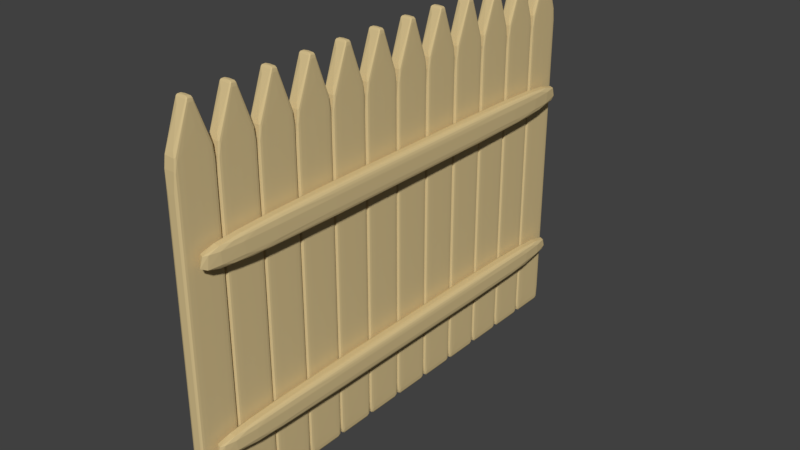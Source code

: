 # Source: Fence.blend  (saved by Blender 2.79.0; exported with 4.5.12 LTS)
import bpy
from mathutils import Matrix  # noqa: F401  (used for matrix-valued properties, if any)

bpy.ops.wm.read_factory_settings(use_empty=True)
scene = bpy.context.scene
scene.name = 'Scene'

# ---- collections
col_collection_1 = bpy.data.collections.new('Collection 1'); scene.collection.children.link(col_collection_1)

# ---- materials (node trees are filled in below, after node groups)
mat_material = bpy.data.materials.new('Material')
mat_material.alpha_threshold = 0.0
mat_material.use_transparent_shadow = False
mat_material.diffuse_color = (0.6738, 0.528, 0.2679, 1.0)
mat_material.roughness = 0.5
mat_material.line_color = (0.0, 0.0, 0.0, 1.0)

# ---- material node trees

# ---- world
world_world = bpy.data.worlds.new('World'); scene.world = world_world
world_world.color = (0.05088, 0.05088, 0.05088)
world_world.use_sun_shadow = False
world_world.sun_shadow_jitter_overblur = 0.0
world_world.cycles.sampling_method = 'MANUAL'

# ---- meshes
me_cube_003 = bpy.data.meshes.new('Cube.003')
me_cube_003.from_pydata([(-0.9803, -1.0, -1.55), (-0.9803, -1.0, 1.55), (-0.9803, 1.0, -1.55), (-0.9803, 1.0, 1.55), (0.1809, -1.0, -1.55), (0.1809, -1.0, 1.55), (0.1809, 1.0, -1.55), (0.1809, 1.0, 1.55), (-0.9803, 0.0, -1.55), (-0.9803, -1.0, 0.0), (-0.9803, 0.0, 1.55), (-0.9803, 1.0, 0.0), (-0.3997, 1.0, -1.55), (-0.3997, 1.0, 1.55), (0.1809, 1.0, 0.0), (0.1809, 0.0, -1.55), (0.1809, 0.0, 1.55), (0.1809, -1.0, 0.0), (-0.3997, -1.0, -1.55), (-0.3997, -1.0, 1.55), (-0.3997, 0.0, 1.55), (-0.3997, 0.0, -1.55), (-0.3997, -1.0, 0.0), (0.1809, 0.0, 0.0), (-0.3997, 1.0, 0.0), (-0.9803, 0.0, 0.0)], [], [(25, 10, 3, 11), (24, 13, 7, 14), (23, 16, 5, 17), (22, 19, 1, 9), (21, 15, 4, 18), (20, 10, 1, 19), (16, 20, 19, 5), (7, 13, 20, 16), (13, 3, 10, 20), (8, 21, 18, 0), (2, 12, 21, 8), (12, 6, 15, 21), (18, 22, 9, 0), (4, 17, 22, 18), (17, 5, 19, 22), (15, 23, 17, 4), (6, 14, 23, 15), (14, 7, 16, 23), (12, 24, 14, 6), (2, 11, 24, 12), (11, 3, 13, 24), (8, 25, 11, 2), (0, 9, 25, 8), (9, 1, 10, 25)])
me_cube_003.materials.append(mat_material)
me_cube_003.use_remesh_preserve_volume = False
me_cube_003.use_remesh_preserve_attributes = False
me_cube_003.use_mirror_vertex_groups = False
me_cube_003.update()
me_cube_002 = bpy.data.meshes.new('Cube.002')
me_cube_002.from_pydata([(-0.9803, -1.0, -1.55), (-0.9803, -1.0, 1.55), (-0.9803, 1.0, -1.55), (-0.9803, 1.0, 1.55), (0.1809, -1.0, -1.55), (0.1809, -1.0, 1.55), (0.1809, 1.0, -1.55), (0.1809, 1.0, 1.55), (-0.9803, 0.0, -1.55), (-0.9803, -1.0, 0.0), (-0.9803, 0.0, 1.55), (-0.9803, 1.0, 0.0), (-0.3997, 1.0, -1.55), (-0.3997, 1.0, 1.55), (0.1809, 1.0, 0.0), (0.1809, 0.0, -1.55), (0.1809, 0.0, 1.55), (0.1809, -1.0, 0.0), (-0.3997, -1.0, -1.55), (-0.3997, -1.0, 1.55), (-0.3997, 0.0, 1.55), (-0.3997, 0.0, -1.55), (-0.3997, -1.0, 0.0), (0.1809, 0.0, 0.0), (-0.3997, 1.0, 0.0), (-0.9803, 0.0, 0.0)], [], [(25, 10, 3, 11), (24, 13, 7, 14), (23, 16, 5, 17), (22, 19, 1, 9), (21, 15, 4, 18), (20, 10, 1, 19), (16, 20, 19, 5), (7, 13, 20, 16), (13, 3, 10, 20), (8, 21, 18, 0), (2, 12, 21, 8), (12, 6, 15, 21), (18, 22, 9, 0), (4, 17, 22, 18), (17, 5, 19, 22), (15, 23, 17, 4), (6, 14, 23, 15), (14, 7, 16, 23), (12, 24, 14, 6), (2, 11, 24, 12), (11, 3, 13, 24), (8, 25, 11, 2), (0, 9, 25, 8), (9, 1, 10, 25)])
me_cube_002.materials.append(mat_material)
me_cube_002.use_remesh_preserve_volume = False
me_cube_002.use_remesh_preserve_attributes = False
me_cube_002.use_mirror_vertex_groups = False
me_cube_002.update()
me_cube_001 = bpy.data.meshes.new('Cube.001')
me_cube_001.from_pydata([(-0.9303, -0.5922, -1.0), (-0.9303, -0.6366, -0.9303), (-1.0, -0.5922, -0.9303), (-0.9303, -0.6366, 0.9303), (-0.9303, -0.6366, 1.07), (-1.0, -0.5922, 1.07), (-1.0, -0.5922, 0.9303), (-0.9303, 0.5922, -1.0), (-1.0, 0.5922, -0.9303), (-0.9303, 0.6366, -0.9303), (-1.0, 0.5922, 1.07), (-0.9303, 0.6366, 1.07), (-0.9303, 0.6366, 0.9303), (-1.0, 0.5922, 0.9303), (0.9303, -0.5922, -1.0), (1.0, -0.5922, -0.9303), (0.9303, -0.6366, -0.9303), (1.0, -0.5922, 1.07), (0.9303, -0.6366, 1.07), (0.9303, -0.6366, 0.9303), (1.0, -0.5922, 0.9303), (0.9303, 0.5922, -1.0), (0.9303, 0.6366, -0.9303), (1.0, 0.5922, -0.9303), (0.9303, 0.6366, 1.07), (1.0, 0.5922, 1.07), (1.0, 0.5922, 0.9303), (0.9303, 0.6366, 0.9303), (-1.0, -0.5704, 9.596), (-1.0, -0.5922, 9.498), (-0.9303, -0.6366, 9.498), (-0.9303, -0.6197, 9.594), (-1.0, 0.5704, 9.596), (-0.9303, 0.6197, 9.594), (-0.9303, 0.6366, 9.498), (-1.0, 0.5922, 9.498), (0.9303, 0.6197, 9.594), (1.0, 0.5704, 9.596), (1.0, 0.5922, 9.498), (0.9303, 0.6366, 9.498), (1.0, -0.5704, 9.596), (0.9303, -0.6197, 9.594), (0.9303, -0.6366, 9.498), (1.0, -0.5922, 9.498), (-1.0, -0.06405, 10.93), (-0.9303, -0.1106, 10.94), (-0.9303, -0.04943, 11.0), (-1.0, 0.06405, 10.93), (-0.9303, 0.04943, 11.0), (-0.9303, 0.1106, 10.94), (0.9303, 0.1106, 10.94), (0.9303, 0.04943, 11.0), (1.0, 0.06405, 10.93), (1.0, -0.06405, 10.93), (0.9303, -0.04943, 11.0), (0.9303, -0.1106, 10.94)], [], [(16, 19, 3, 1), (24, 11, 34, 39), (17, 25, 38, 43), (10, 5, 29, 35), (2, 6, 13, 8), (9, 12, 27, 22), (51, 48, 46, 54), (23, 26, 20, 15), (32, 28, 44, 47), (4, 18, 42, 30), (31, 41, 55, 45), (36, 33, 49, 50), (40, 37, 52, 53), (0, 1, 2), (3, 4, 5, 6), (7, 8, 9), (10, 11, 12, 13), (14, 15, 16), (17, 18, 19, 20), (21, 22, 23), (24, 25, 26, 27), (28, 29, 30, 31), (32, 33, 34, 35), (36, 37, 38, 39), (40, 41, 42, 43), (44, 45, 46), (47, 48, 49), (50, 51, 52), (53, 54, 55), (7, 0, 2, 8), (1, 3, 6, 2), (5, 10, 13, 6), (12, 9, 8, 13), (21, 7, 9, 22), (11, 24, 27, 12), (26, 23, 22, 27), (14, 21, 23, 15), (25, 17, 20, 26), (19, 16, 15, 20), (0, 14, 16, 1), (18, 4, 3, 19), (28, 32, 35, 29), (33, 36, 39, 34), (37, 40, 43, 38), (41, 31, 30, 42), (17, 43, 42, 18), (29, 5, 4, 30), (10, 35, 34, 11), (38, 25, 24, 39), (46, 48, 47, 44), (48, 51, 50, 49), (51, 54, 53, 52), (54, 46, 45, 55), (36, 50, 52, 37), (55, 41, 40, 53), (31, 45, 44, 28), (49, 33, 32, 47), (7, 21, 14, 0)])
me_cube_001.materials.append(mat_material)
me_cube_001.use_remesh_preserve_volume = False
me_cube_001.use_remesh_preserve_attributes = False
me_cube_001.use_mirror_vertex_groups = False
me_cube_001.update()

# ---- objects
ob_cube_002 = bpy.data.objects.new('Cube.002', me_cube_003)
ob_cube_001 = bpy.data.objects.new('Cube.001', me_cube_002)
ob_cube = bpy.data.objects.new('Cube', me_cube_001)

# ---- transforms, parenting, visibility, modifiers, constraints
ob_cube_002.location = (0.6, 0.1293, 2.49)
ob_cube_002.scale = (0.4, 7.529, 0.2566)
ob_cube_002.lineart.crease_threshold = 0.0
_m = ob_cube_002.modifiers.new('Subsurf', 'SUBSURF')
_m.uv_smooth = 'PRESERVE_CORNERS'
_m.quality = 2
_m.show_only_control_edges = False
_m = ob_cube_002.modifiers.new('Decimate', 'DECIMATE')
_m.ratio = 0.3822
ob_cube_001.location = (0.6, 0.1293, 7.991)
ob_cube_001.scale = (0.4, 7.529, 0.2884)
ob_cube_001.lineart.crease_threshold = 0.0
_m = ob_cube_001.modifiers.new('Subsurf', 'SUBSURF')
_m.uv_smooth = 'PRESERVE_CORNERS'
_m.quality = 2
_m.show_only_control_edges = False
_m = ob_cube_001.modifiers.new('Decimate', 'DECIMATE')
_m.ratio = 0.3874
ob_cube.location = (0.0, -7.0, 1.0)
ob_cube.scale = (0.2, 1.0, 1.0)
ob_cube.lineart.crease_threshold = 0.0
_m = ob_cube.modifiers.new('Subsurf', 'SUBSURF')
_m.uv_smooth = 'PRESERVE_CORNERS'
_m.quality = 2
_m.show_only_control_edges = False
_m = ob_cube.modifiers.new('Decimate', 'DECIMATE')
_m.ratio = 0.1047
_m = ob_cube.modifiers.new('Array', 'ARRAY')
_m.count = 12
_m.constant_offset_displace = (0.0, 0.0, 0.0)
_m.relative_offset_displace = (0.0, 1.025, 0.0)

# ---- collection membership
col_collection_1.objects.link(ob_cube_002)
col_collection_1.objects.link(ob_cube_001)
col_collection_1.objects.link(ob_cube)

# ---- scene / render settings (as saved in the file)
scene.frame_start = 1; scene.frame_end = 250; scene.frame_set(1)
scene.render.engine = 'BLENDER_EEVEE_NEXT'
scene.render.resolution_percentage = 50
scene.render.dither_intensity = 0.0
scene.cycles.use_denoising = False
scene.cycles.samples = 128
scene.cycles.sampling_pattern = 'TABULATED_SOBOL'
scene.cycles.use_adaptive_sampling = False
scene.cycles.use_light_tree = False
scene.cycles.blur_glossy = 0.0
scene.cycles.sample_clamp_indirect = 0.0
scene.view_settings.view_transform = 'Standard'
bpy.context.view_layer.update()

# ---- added for rendering (the .blend has no active camera and no usable light): camera, sun
cam_auto = bpy.data.cameras.new('AutoCamera')
cam_auto.lens = 50.0
cam_auto.sensor_width = 36.0
cam_auto.clip_end = 1000.0
ob_auto_camera = bpy.data.objects.new('AutoCamera', cam_auto)
scene.collection.objects.link(ob_auto_camera)
ob_auto_camera.location = (18.4442, -21.6936, 20.5668)
ob_auto_camera.rotation_euler = (1.09748, -7.21219e-08, 0.694738)
scene.camera = ob_auto_camera
light_auto_sun = bpy.data.lights.new('AutoSun', 'SUN')
light_auto_sun.energy = 3.0
light_auto_sun.angle = 0.0523599
ob_auto_sun = bpy.data.objects.new('AutoSun', light_auto_sun)
scene.collection.objects.link(ob_auto_sun)
ob_auto_sun.rotation_euler = (0.872665, 0.174533, 0.523599)
bpy.context.view_layer.update()
